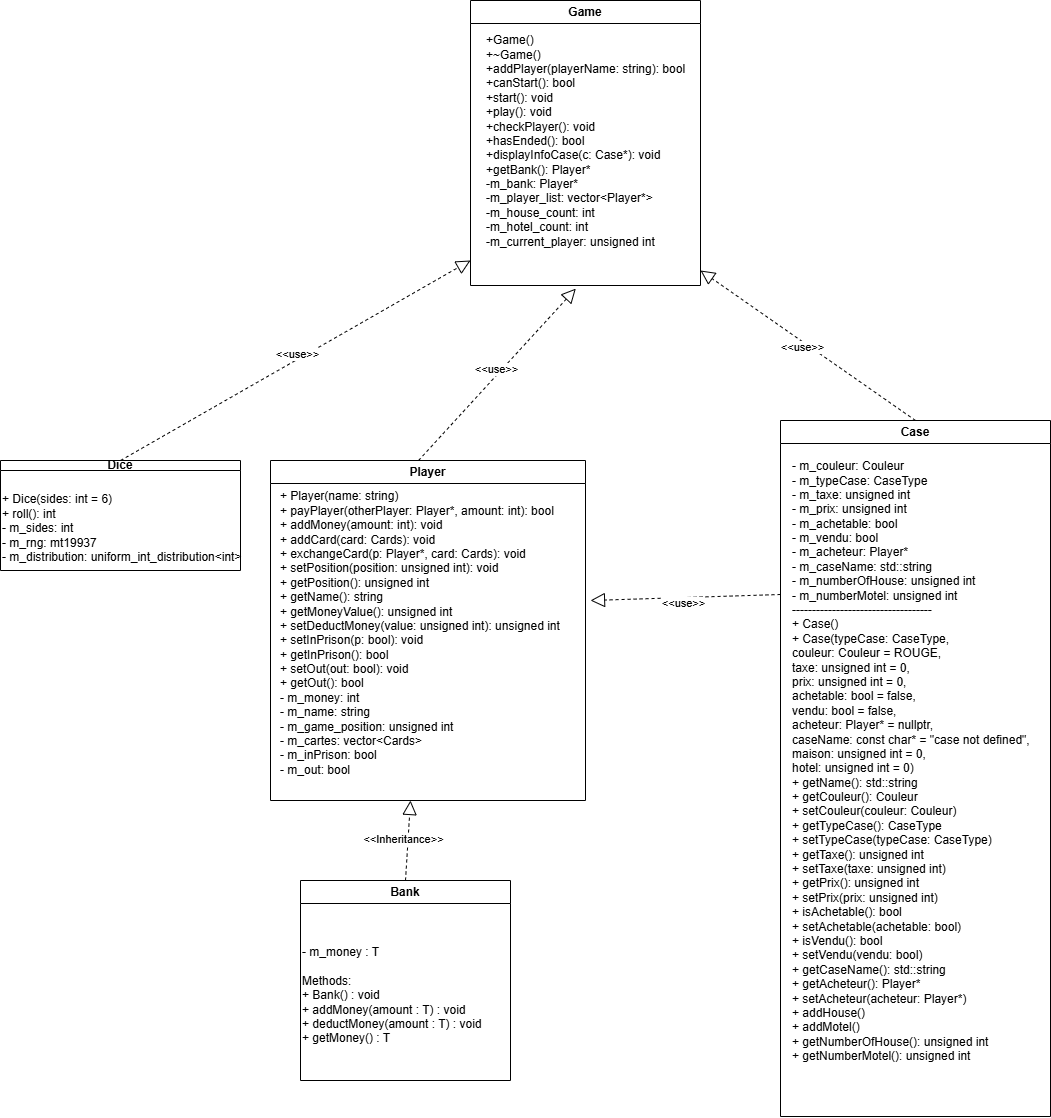

The diagram above was exported from draw.io. Its source (the exported page's mxGraphModel, read from the mxfile embedded in the PNG):
<mxGraphModel dx="3267" dy="3049" grid="1" gridSize="10" guides="1" tooltips="1" connect="1" arrows="1" fold="1" page="1" pageScale="1" pageWidth="827" pageHeight="1169" math="0" shadow="0">
  <root>
    <mxCell id="0" />
    <mxCell id="1" parent="0" />
    <mxCell id="UNLluVtkEdoZyI4I6AQV-3" value="Game" style="swimlane;whiteSpace=wrap;html=1;" parent="1" vertex="1">
      <mxGeometry x="-770" y="-1330" width="230" height="285" as="geometry" />
    </mxCell>
    <mxCell id="UNLluVtkEdoZyI4I6AQV-17" value="&lt;div style=&quot;text-align: left;&quot;&gt;&lt;div&gt;+Game()&lt;/div&gt;&lt;div&gt;+~Game()&lt;/div&gt;&lt;div&gt;+addPlayer(playerName: string): bool&lt;/div&gt;&lt;div&gt;+canStart(): bool&lt;/div&gt;&lt;div&gt;+start(): void&lt;/div&gt;&lt;div&gt;+play(): void&lt;/div&gt;&lt;div&gt;+checkPlayer(): void&lt;/div&gt;&lt;div&gt;+hasEnded(): bool&lt;/div&gt;&lt;div&gt;+displayInfoCase(c: Case*): void&lt;/div&gt;&lt;div&gt;+getBank(): Player*&lt;/div&gt;&lt;div&gt;-m_bank: Player*&lt;/div&gt;&lt;div&gt;-m_player_list: vector&amp;lt;Player*&amp;gt;&lt;/div&gt;&lt;div&gt;-m_house_count: int&lt;/div&gt;&lt;div&gt;-m_hotel_count: int&lt;/div&gt;&lt;div&gt;-m_current_player: unsigned int&lt;/div&gt;&lt;div&gt;&lt;br&gt;&lt;/div&gt;&lt;/div&gt;&lt;div&gt;&lt;div&gt;&lt;br&gt;&lt;/div&gt;&lt;/div&gt;" style="text;html=1;align=center;verticalAlign=middle;resizable=0;points=[];autosize=1;strokeColor=none;fillColor=none;" parent="UNLluVtkEdoZyI4I6AQV-3" vertex="1">
      <mxGeometry x="5" y="25" width="220" height="260" as="geometry" />
    </mxCell>
    <mxCell id="UNLluVtkEdoZyI4I6AQV-4" value="Player" style="swimlane;whiteSpace=wrap;html=1;" parent="1" vertex="1">
      <mxGeometry x="-970" y="-870" width="315" height="340" as="geometry" />
    </mxCell>
    <mxCell id="UNLluVtkEdoZyI4I6AQV-20" value="&lt;div&gt;&lt;div&gt;+ Player(name: string)&lt;/div&gt;&lt;div&gt;+ payPlayer(otherPlayer: Player*, amount: int): bool&lt;/div&gt;&lt;div&gt;+ addMoney(amount: int): void&lt;/div&gt;&lt;div&gt;+ addCard(card: Cards): void&lt;/div&gt;&lt;div&gt;+ exchangeCard(p: Player*, card: Cards): void&lt;/div&gt;&lt;div&gt;+ setPosition(position: unsigned int): void&lt;/div&gt;&lt;div&gt;+ getPosition(): unsigned int&lt;/div&gt;&lt;div&gt;+ getName(): string&lt;/div&gt;&lt;div&gt;+ getMoneyValue(): unsigned int&lt;/div&gt;&lt;div&gt;+ setDeductMoney(value: unsigned int): unsigned int&lt;/div&gt;&lt;div&gt;+ setInPrison(p: bool): void&lt;/div&gt;&lt;div&gt;+ getInPrison(): bool&lt;/div&gt;&lt;div&gt;+ setOut(out: bool): void&lt;/div&gt;&lt;div&gt;+ getOut(): bool&lt;/div&gt;&lt;div&gt;- m_money: int&lt;/div&gt;&lt;div&gt;- m_name: string&lt;/div&gt;&lt;div&gt;- m_game_position: unsigned int&lt;/div&gt;&lt;div&gt;- m_cartes: vector&amp;lt;Cards&amp;gt;&lt;/div&gt;&lt;div&gt;- m_inPrison: bool&lt;/div&gt;&lt;div&gt;- m_out: bool&lt;/div&gt;&lt;/div&gt;&lt;div&gt;&lt;br&gt;&lt;/div&gt;" style="text;html=1;align=left;verticalAlign=middle;resizable=0;points=[];autosize=1;strokeColor=none;fillColor=none;" parent="UNLluVtkEdoZyI4I6AQV-4" vertex="1">
      <mxGeometry x="7.5" y="20" width="300" height="320" as="geometry" />
    </mxCell>
    <mxCell id="UNLluVtkEdoZyI4I6AQV-6" value="Dice" style="swimlane;whiteSpace=wrap;html=1;startSize=10;" parent="1" vertex="1">
      <mxGeometry x="-1240" y="-870" width="240" height="110" as="geometry" />
    </mxCell>
    <mxCell id="UNLluVtkEdoZyI4I6AQV-23" value="&lt;div&gt;+ Dice(sides: int = 6)&lt;/div&gt;&lt;div&gt;+ roll(): int&lt;/div&gt;&lt;div&gt;- m_sides: int&lt;/div&gt;&lt;div&gt;- m_rng: mt19937&lt;/div&gt;&lt;div&gt;- m_distribution: uniform_int_distribution&amp;lt;int&amp;gt;&lt;/div&gt;&lt;div&gt;&lt;br&gt;&lt;/div&gt;" style="text;html=1;align=left;verticalAlign=middle;resizable=0;points=[];autosize=1;strokeColor=none;fillColor=none;" parent="UNLluVtkEdoZyI4I6AQV-6" vertex="1">
      <mxGeometry y="25" width="260" height="100" as="geometry" />
    </mxCell>
    <mxCell id="UNLluVtkEdoZyI4I6AQV-7" value="Bank" style="swimlane;whiteSpace=wrap;html=1;" parent="1" vertex="1">
      <mxGeometry x="-940" y="-450" width="210" height="200" as="geometry" />
    </mxCell>
    <mxCell id="UNLluVtkEdoZyI4I6AQV-22" value="&lt;div&gt;&lt;span class=&quot;hljs-deletion&quot;&gt;- m_money : T&lt;/span&gt;&lt;br/&gt;&lt;br/&gt;Methods:&amp;nbsp;&lt;/div&gt;&lt;div&gt;&lt;span class=&quot;hljs-addition&quot;&gt;+ Bank() : void&lt;/span&gt;&amp;nbsp;&lt;/div&gt;&lt;div&gt;&lt;span class=&quot;hljs-addition&quot;&gt;+ addMoney(amount : T) : void&lt;/span&gt;&amp;nbsp;&lt;/div&gt;&lt;div&gt;&lt;span class=&quot;hljs-addition&quot;&gt;+ deductMoney(amount : T) : void&lt;/span&gt;&amp;nbsp;&lt;/div&gt;&lt;div&gt;&lt;span class=&quot;hljs-addition&quot;&gt;+ getMoney() : T&lt;/span&gt;&lt;/div&gt;" style="text;html=1;align=left;verticalAlign=middle;resizable=0;points=[];autosize=1;strokeColor=none;fillColor=none;" parent="UNLluVtkEdoZyI4I6AQV-7" vertex="1">
      <mxGeometry y="60" width="210" height="110" as="geometry" />
    </mxCell>
    <mxCell id="UNLluVtkEdoZyI4I6AQV-8" value="Case" style="swimlane;whiteSpace=wrap;html=1;" parent="1" vertex="1">
      <mxGeometry x="-460" y="-910" width="270" height="696" as="geometry" />
    </mxCell>
    <mxCell id="UNLluVtkEdoZyI4I6AQV-24" value="&lt;div&gt;&lt;span style=&quot;background-color: transparent; color: light-dark(rgb(0, 0, 0), rgb(255, 255, 255));&quot;&gt;- m_couleur: Couleur&lt;/span&gt;&lt;/div&gt;&lt;div&gt;- m_typeCase: CaseType&lt;/div&gt;&lt;div&gt;- m_taxe: unsigned int&lt;/div&gt;&lt;div&gt;- m_prix: unsigned int&lt;/div&gt;&lt;div&gt;- m_achetable: bool&lt;/div&gt;&lt;div&gt;- m_vendu: bool&lt;/div&gt;&lt;div&gt;- m_acheteur: Player*&lt;/div&gt;&lt;div&gt;- m_caseName: std::string&lt;/div&gt;&lt;div&gt;- m_numberOfHouse: unsigned int&lt;/div&gt;&lt;div&gt;- m_numberMotel: unsigned int&lt;/div&gt;&lt;div&gt;-----------------------------------&lt;/div&gt;&lt;div&gt;+ Case()&lt;/div&gt;&lt;div&gt;+ Case(typeCase: CaseType, &lt;br&gt;couleur: Couleur = ROUGE, &lt;br&gt;taxe: unsigned int = 0, &lt;br&gt;prix: unsigned int = 0, &lt;br&gt;achetable: bool = false, &lt;br&gt;vendu: bool = false, &lt;br&gt;acheteur: Player* = nullptr, &lt;br&gt;caseName: const char* = &quot;case not defined&quot;, &lt;br&gt;maison: unsigned int = 0, &lt;br&gt;hotel: unsigned int = 0)&lt;/div&gt;&lt;div&gt;+ getName(): std::string&lt;/div&gt;&lt;div&gt;+ getCouleur(): Couleur&lt;/div&gt;&lt;div&gt;+ setCouleur(couleur: Couleur)&lt;/div&gt;&lt;div&gt;+ getTypeCase(): CaseType&lt;/div&gt;&lt;div&gt;+ setTypeCase(typeCase: CaseType)&lt;/div&gt;&lt;div&gt;+ getTaxe(): unsigned int&lt;/div&gt;&lt;div&gt;+ setTaxe(taxe: unsigned int)&lt;/div&gt;&lt;div&gt;+ getPrix(): unsigned int&lt;/div&gt;&lt;div&gt;+ setPrix(prix: unsigned int)&lt;/div&gt;&lt;div&gt;+ isAchetable(): bool&lt;/div&gt;&lt;div&gt;+ setAchetable(achetable: bool)&lt;/div&gt;&lt;div&gt;+ isVendu(): bool&lt;/div&gt;&lt;div&gt;+ setVendu(vendu: bool)&lt;/div&gt;&lt;div&gt;+ getCaseName(): std::string&lt;/div&gt;&lt;div&gt;+ getAcheteur(): Player*&lt;/div&gt;&lt;div&gt;+ setAcheteur(acheteur: Player*)&lt;/div&gt;&lt;div&gt;+ addHouse()&lt;/div&gt;&lt;div&gt;+ addMotel()&lt;/div&gt;&lt;div&gt;+ getNumberOfHouse(): unsigned int&lt;/div&gt;&lt;div&gt;+ getNumberMotel(): unsigned int&lt;/div&gt;&lt;div&gt;&lt;br&gt;&lt;/div&gt;" style="text;html=1;align=left;verticalAlign=middle;resizable=0;points=[];autosize=1;strokeColor=none;fillColor=none;" parent="UNLluVtkEdoZyI4I6AQV-8" vertex="1">
      <mxGeometry x="10" y="33" width="260" height="630" as="geometry" />
    </mxCell>
    <mxCell id="KmxKpBEdvB50ZKjyXgIX-51" value="" style="endArrow=block;dashed=1;endFill=0;endSize=12;html=1;rounded=0;exitX=0.5;exitY=0;exitDx=0;exitDy=0;" edge="1" parent="1" source="UNLluVtkEdoZyI4I6AQV-7">
      <mxGeometry width="160" relative="1" as="geometry">
        <mxPoint x="-710" y="-980" as="sourcePoint" />
        <mxPoint x="-830" y="-530" as="targetPoint" />
      </mxGeometry>
    </mxCell>
    <mxCell id="KmxKpBEdvB50ZKjyXgIX-52" value="&amp;lt;&amp;lt;Inheritance&amp;gt;&amp;gt;" style="edgeLabel;html=1;align=center;verticalAlign=middle;resizable=0;points=[];" vertex="1" connectable="0" parent="KmxKpBEdvB50ZKjyXgIX-51">
      <mxGeometry x="0.0259" y="5" relative="1" as="geometry">
        <mxPoint as="offset" />
      </mxGeometry>
    </mxCell>
    <mxCell id="KmxKpBEdvB50ZKjyXgIX-53" value="" style="endArrow=block;dashed=1;endFill=0;endSize=12;html=1;rounded=0;exitX=0.47;exitY=0;exitDx=0;exitDy=0;exitPerimeter=0;entryX=0.456;entryY=1.012;entryDx=0;entryDy=0;entryPerimeter=0;" edge="1" parent="1" source="UNLluVtkEdoZyI4I6AQV-4" target="UNLluVtkEdoZyI4I6AQV-17">
      <mxGeometry width="160" relative="1" as="geometry">
        <mxPoint x="-827" y="-900" as="sourcePoint" />
        <mxPoint x="-822" y="-980" as="targetPoint" />
      </mxGeometry>
    </mxCell>
    <mxCell id="KmxKpBEdvB50ZKjyXgIX-54" value="&amp;lt;&amp;lt;use&amp;gt;&amp;gt;" style="edgeLabel;html=1;align=center;verticalAlign=middle;resizable=0;points=[];" vertex="1" connectable="0" parent="KmxKpBEdvB50ZKjyXgIX-53">
      <mxGeometry x="0.0259" y="5" relative="1" as="geometry">
        <mxPoint as="offset" />
      </mxGeometry>
    </mxCell>
    <mxCell id="KmxKpBEdvB50ZKjyXgIX-55" value="" style="endArrow=block;dashed=1;endFill=0;endSize=12;html=1;rounded=0;exitX=0.5;exitY=0;exitDx=0;exitDy=0;" edge="1" parent="1" source="UNLluVtkEdoZyI4I6AQV-6">
      <mxGeometry width="160" relative="1" as="geometry">
        <mxPoint x="-1130" y="-873" as="sourcePoint" />
        <mxPoint x="-770" y="-1070" as="targetPoint" />
      </mxGeometry>
    </mxCell>
    <mxCell id="KmxKpBEdvB50ZKjyXgIX-56" value="&amp;lt;&amp;lt;use&amp;gt;&amp;gt;" style="edgeLabel;html=1;align=center;verticalAlign=middle;resizable=0;points=[];" vertex="1" connectable="0" parent="KmxKpBEdvB50ZKjyXgIX-55">
      <mxGeometry x="0.0259" y="5" relative="1" as="geometry">
        <mxPoint as="offset" />
      </mxGeometry>
    </mxCell>
    <mxCell id="KmxKpBEdvB50ZKjyXgIX-57" value="" style="endArrow=block;dashed=1;endFill=0;endSize=12;html=1;rounded=0;exitX=0.5;exitY=0;exitDx=0;exitDy=0;" edge="1" parent="1" source="UNLluVtkEdoZyI4I6AQV-8">
      <mxGeometry width="160" relative="1" as="geometry">
        <mxPoint x="-802" y="-850" as="sourcePoint" />
        <mxPoint x="-540" y="-1060" as="targetPoint" />
      </mxGeometry>
    </mxCell>
    <mxCell id="KmxKpBEdvB50ZKjyXgIX-58" value="&amp;lt;&amp;lt;use&amp;gt;&amp;gt;" style="edgeLabel;html=1;align=center;verticalAlign=middle;resizable=0;points=[];" vertex="1" connectable="0" parent="KmxKpBEdvB50ZKjyXgIX-57">
      <mxGeometry x="0.0259" y="5" relative="1" as="geometry">
        <mxPoint as="offset" />
      </mxGeometry>
    </mxCell>
    <mxCell id="KmxKpBEdvB50ZKjyXgIX-59" value="" style="endArrow=block;dashed=1;endFill=0;endSize=12;html=1;rounded=0;exitX=0;exitY=0.25;exitDx=0;exitDy=0;" edge="1" parent="1" source="UNLluVtkEdoZyI4I6AQV-8">
      <mxGeometry width="160" relative="1" as="geometry">
        <mxPoint x="-490" y="-840" as="sourcePoint" />
        <mxPoint x="-650" y="-730" as="targetPoint" />
      </mxGeometry>
    </mxCell>
    <mxCell id="KmxKpBEdvB50ZKjyXgIX-60" value="&amp;lt;&amp;lt;use&amp;gt;&amp;gt;" style="edgeLabel;html=1;align=center;verticalAlign=middle;resizable=0;points=[];" vertex="1" connectable="0" parent="KmxKpBEdvB50ZKjyXgIX-59">
      <mxGeometry x="0.0259" y="5" relative="1" as="geometry">
        <mxPoint as="offset" />
      </mxGeometry>
    </mxCell>
  </root>
</mxGraphModel>